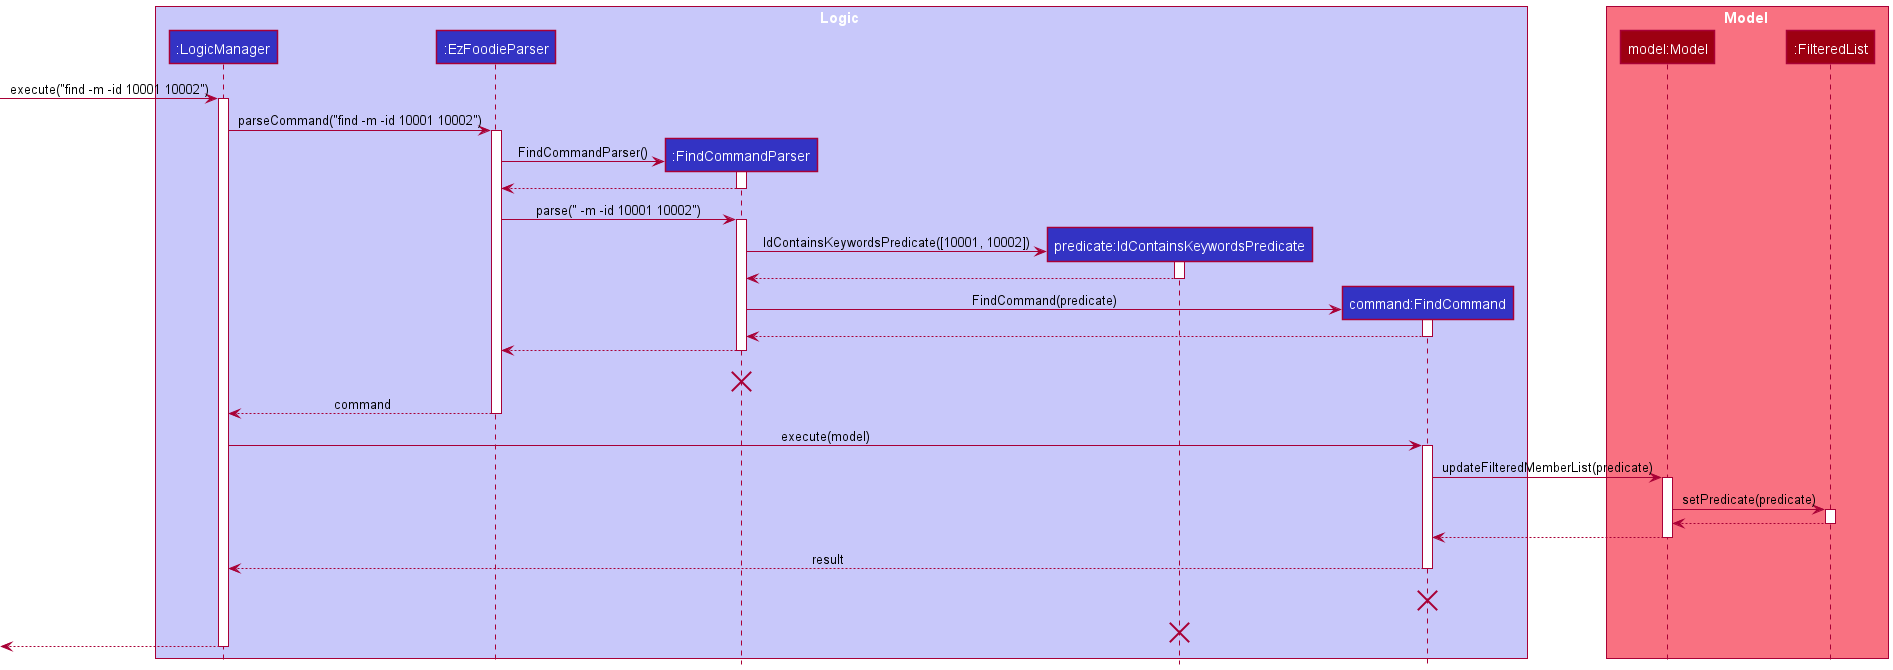

The diagram above was rendered by PlantUML. Its source (embedded in the PNG):
@startuml
!include style.puml

box Logic LOGIC_COLOR_T1
participant ":LogicManager" as LogicManager LOGIC_COLOR
participant ":EzFoodieParser" as EzFoodieParser LOGIC_COLOR
participant ":FindCommandParser" as FindCommandParser LOGIC_COLOR
participant "predicate:IdContainsKeywordsPredicate" as IdContainsKeywordsPredicate LOGIC_COLOR
participant "command:FindCommand" as FindCommand LOGIC_COLOR
end box

box Model MODEL_COLOR_T1
participant "model:Model" as Model MODEL_COLOR
participant ":FilteredList" as FilteredList MODEL_COLOR
end box
[-> LogicManager : execute("find -m -id 10001 10002")
activate LogicManager

LogicManager -> EzFoodieParser : parseCommand("find -m -id 10001 10002")
activate EzFoodieParser

create FindCommandParser
EzFoodieParser -> FindCommandParser : FindCommandParser()
activate FindCommandParser

FindCommandParser --> EzFoodieParser
deactivate FindCommandParser

EzFoodieParser -> FindCommandParser : parse(" -m -id 10001 10002")
activate FindCommandParser

create IdContainsKeywordsPredicate
FindCommandParser -> IdContainsKeywordsPredicate : IdContainsKeywordsPredicate([10001, 10002])
activate IdContainsKeywordsPredicate

IdContainsKeywordsPredicate --> FindCommandParser
deactivate IdContainsKeywordsPredicate

create FindCommand
FindCommandParser -> FindCommand : FindCommand(predicate)
activate FindCommand

FindCommand --> FindCommandParser
deactivate FindCommand

FindCommandParser --> EzFoodieParser
deactivate FindCommandParser

FindCommandParser -[hidden]-> LogicManager : return
destroy FindCommandParser

EzFoodieParser --> LogicManager : command
deactivate EzFoodieParser

LogicManager -> FindCommand : execute(model)
activate FindCommand

FindCommand -> Model : updateFilteredMemberList(predicate)
activate Model

Model -> FilteredList : setPredicate(predicate)
activate FilteredList

FilteredList --> Model
deactivate FilteredList

Model --> FindCommand
deactivate Model

FindCommand --> LogicManager : result
deactivate FindCommand

FindCommand -[hidden]-> LogicManager : return
destroy FindCommand

IdContainsKeywordsPredicate -[hidden]-> LogicManager : return
destroy IdContainsKeywordsPredicate

[<--LogicManager
deactivate LogicManager
@enduml